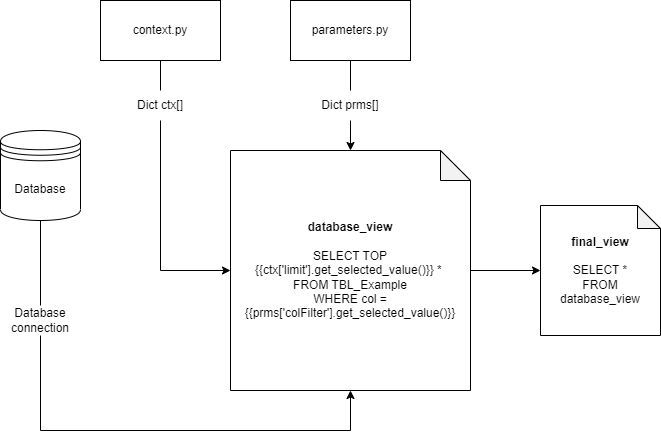

The diagram above was exported from draw.io. Its source (the exported page's mxGraphModel, read from the mxfile embedded in the PNG):
<mxGraphModel dx="996" dy="573" grid="1" gridSize="10" guides="1" tooltips="1" connect="1" arrows="1" fold="1" page="1" pageScale="1" pageWidth="850" pageHeight="1100" math="0" shadow="0">
  <root>
    <mxCell id="0" />
    <mxCell id="1" parent="0" />
    <mxCell id="q3cd77KjuSyL6HEkcIcL-18" style="edgeStyle=orthogonalEdgeStyle;rounded=0;orthogonalLoop=1;jettySize=auto;html=1;entryX=0.5;entryY=0;entryDx=0;entryDy=0;endArrow=none;endFill=0;" edge="1" parent="1" source="q3cd77KjuSyL6HEkcIcL-1" target="q3cd77KjuSyL6HEkcIcL-17">
      <mxGeometry relative="1" as="geometry" />
    </mxCell>
    <mxCell id="q3cd77KjuSyL6HEkcIcL-1" value="Database" style="shape=datastore;whiteSpace=wrap;html=1;" vertex="1" parent="1">
      <mxGeometry x="20" y="170" width="80" height="90" as="geometry" />
    </mxCell>
    <mxCell id="q3cd77KjuSyL6HEkcIcL-2" value="context.py" style="rounded=0;whiteSpace=wrap;html=1;" vertex="1" parent="1">
      <mxGeometry x="120" y="40" width="120" height="60" as="geometry" />
    </mxCell>
    <mxCell id="q3cd77KjuSyL6HEkcIcL-22" style="edgeStyle=orthogonalEdgeStyle;rounded=0;orthogonalLoop=1;jettySize=auto;html=1;entryX=0.5;entryY=0;entryDx=0;entryDy=0;endArrow=none;endFill=0;" edge="1" parent="1" source="q3cd77KjuSyL6HEkcIcL-3" target="q3cd77KjuSyL6HEkcIcL-21">
      <mxGeometry relative="1" as="geometry" />
    </mxCell>
    <mxCell id="q3cd77KjuSyL6HEkcIcL-3" value="parameters.py" style="rounded=0;whiteSpace=wrap;html=1;" vertex="1" parent="1">
      <mxGeometry x="310" y="40" width="120" height="60" as="geometry" />
    </mxCell>
    <mxCell id="q3cd77KjuSyL6HEkcIcL-26" value="" style="edgeStyle=orthogonalEdgeStyle;rounded=0;orthogonalLoop=1;jettySize=auto;html=1;" edge="1" parent="1" source="q3cd77KjuSyL6HEkcIcL-4" target="q3cd77KjuSyL6HEkcIcL-25">
      <mxGeometry relative="1" as="geometry" />
    </mxCell>
    <mxCell id="q3cd77KjuSyL6HEkcIcL-4" value="&lt;b&gt;database_view&lt;/b&gt;&lt;br&gt;&lt;br&gt;SELECT TOP {{ctx['limit'].get_selected_value()}} *&amp;nbsp;&lt;br&gt;FROM TBL_Example&lt;br&gt;WHERE col = {{prms['colFilter'].get_selected_value()}}" style="shape=note;whiteSpace=wrap;html=1;backgroundOutline=1;darkOpacity=0.05;" vertex="1" parent="1">
      <mxGeometry x="250" y="190" width="240" height="240" as="geometry" />
    </mxCell>
    <mxCell id="q3cd77KjuSyL6HEkcIcL-10" value="" style="edgeStyle=orthogonalEdgeStyle;rounded=0;orthogonalLoop=1;jettySize=auto;html=1;entryX=0.5;entryY=0;entryDx=0;entryDy=0;endArrow=none;endFill=0;" edge="1" parent="1" source="q3cd77KjuSyL6HEkcIcL-2" target="q3cd77KjuSyL6HEkcIcL-8">
      <mxGeometry relative="1" as="geometry">
        <mxPoint x="360" y="95" as="sourcePoint" />
        <mxPoint x="360" y="140" as="targetPoint" />
      </mxGeometry>
    </mxCell>
    <mxCell id="q3cd77KjuSyL6HEkcIcL-13" style="edgeStyle=orthogonalEdgeStyle;rounded=0;orthogonalLoop=1;jettySize=auto;html=1;entryX=0;entryY=0.5;entryDx=0;entryDy=0;entryPerimeter=0;" edge="1" parent="1" source="q3cd77KjuSyL6HEkcIcL-8" target="q3cd77KjuSyL6HEkcIcL-4">
      <mxGeometry relative="1" as="geometry">
        <Array as="points">
          <mxPoint x="180" y="310" />
        </Array>
      </mxGeometry>
    </mxCell>
    <mxCell id="q3cd77KjuSyL6HEkcIcL-8" value="Dict ctx[]" style="text;html=1;strokeColor=none;fillColor=none;align=center;verticalAlign=middle;whiteSpace=wrap;rounded=0;" vertex="1" parent="1">
      <mxGeometry x="150" y="130" width="60" height="30" as="geometry" />
    </mxCell>
    <mxCell id="q3cd77KjuSyL6HEkcIcL-19" style="edgeStyle=orthogonalEdgeStyle;rounded=0;orthogonalLoop=1;jettySize=auto;html=1;entryX=0.5;entryY=1;entryDx=0;entryDy=0;entryPerimeter=0;" edge="1" parent="1" source="q3cd77KjuSyL6HEkcIcL-17" target="q3cd77KjuSyL6HEkcIcL-4">
      <mxGeometry relative="1" as="geometry">
        <Array as="points">
          <mxPoint x="60" y="470" />
          <mxPoint x="370" y="470" />
        </Array>
      </mxGeometry>
    </mxCell>
    <mxCell id="q3cd77KjuSyL6HEkcIcL-17" value="Database connection" style="text;html=1;strokeColor=none;fillColor=none;align=center;verticalAlign=middle;whiteSpace=wrap;rounded=0;" vertex="1" parent="1">
      <mxGeometry x="30" y="345" width="60" height="30" as="geometry" />
    </mxCell>
    <mxCell id="q3cd77KjuSyL6HEkcIcL-24" value="" style="edgeStyle=orthogonalEdgeStyle;rounded=0;orthogonalLoop=1;jettySize=auto;html=1;" edge="1" parent="1" source="q3cd77KjuSyL6HEkcIcL-21" target="q3cd77KjuSyL6HEkcIcL-4">
      <mxGeometry relative="1" as="geometry" />
    </mxCell>
    <mxCell id="q3cd77KjuSyL6HEkcIcL-21" value="Dict prms[]" style="text;html=1;strokeColor=none;fillColor=none;align=center;verticalAlign=middle;whiteSpace=wrap;rounded=0;" vertex="1" parent="1">
      <mxGeometry x="340" y="130" width="60" height="30" as="geometry" />
    </mxCell>
    <mxCell id="q3cd77KjuSyL6HEkcIcL-25" value="&lt;b&gt;final_view&lt;br&gt;&lt;/b&gt;&lt;br&gt;SELECT * &lt;br&gt;FROM database_view" style="shape=note;whiteSpace=wrap;html=1;backgroundOutline=1;darkOpacity=0.05;size=23;" vertex="1" parent="1">
      <mxGeometry x="560" y="245" width="120" height="130" as="geometry" />
    </mxCell>
  </root>
</mxGraphModel>